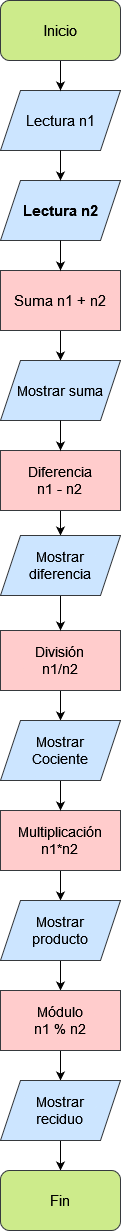

The diagram above was exported from draw.io. Its source (the exported page's mxGraphModel, read from the mxfile embedded in the PNG):
<mxGraphModel dx="1050" dy="566" grid="1" gridSize="10" guides="1" tooltips="1" connect="1" arrows="1" fold="1" page="1" pageScale="1" pageWidth="827" pageHeight="1169" math="0" shadow="0">
  <root>
    <mxCell id="WIyWlLk6GJQsqaUBKTNV-0" />
    <mxCell id="WIyWlLk6GJQsqaUBKTNV-1" parent="WIyWlLk6GJQsqaUBKTNV-0" />
    <mxCell id="_MMaL_JufyHlECsRXsiE-2" value="&lt;font style=&quot;font-size: 15px;&quot;&gt;Lectura n1&lt;/font&gt;" style="shape=parallelogram;perimeter=parallelogramPerimeter;whiteSpace=wrap;html=1;fixedSize=1;fillColor=#cce5ff;strokeColor=#36393d;" vertex="1" parent="WIyWlLk6GJQsqaUBKTNV-1">
      <mxGeometry x="354" y="110" width="120" height="60" as="geometry" />
    </mxCell>
    <mxCell id="_MMaL_JufyHlECsRXsiE-3" value="&lt;font style=&quot;font-size: 15px;&quot;&gt;Lectura n2&lt;/font&gt;" style="shape=parallelogram;perimeter=parallelogramPerimeter;whiteSpace=wrap;html=1;fixedSize=1;fillColor=#cce5ff;strokeColor=#36393d;fontStyle=1" vertex="1" parent="WIyWlLk6GJQsqaUBKTNV-1">
      <mxGeometry x="354" y="200" width="120" height="60" as="geometry" />
    </mxCell>
    <mxCell id="_MMaL_JufyHlECsRXsiE-41" value="" style="edgeStyle=orthogonalEdgeStyle;rounded=0;orthogonalLoop=1;jettySize=auto;html=1;" edge="1" parent="WIyWlLk6GJQsqaUBKTNV-1" source="_MMaL_JufyHlECsRXsiE-4" target="_MMaL_JufyHlECsRXsiE-23">
      <mxGeometry relative="1" as="geometry" />
    </mxCell>
    <mxCell id="_MMaL_JufyHlECsRXsiE-4" value="&lt;font style=&quot;font-size: 14px;&quot;&gt;Diferencia&lt;/font&gt;&lt;br&gt;&lt;font style=&quot;font-size: 14px;&quot;&gt;n1 - n2&lt;br&gt;&lt;/font&gt;" style="rounded=0;whiteSpace=wrap;html=1;fillColor=#ffcccc;strokeColor=#36393d;" vertex="1" parent="WIyWlLk6GJQsqaUBKTNV-1">
      <mxGeometry x="354" y="470" width="120" height="60" as="geometry" />
    </mxCell>
    <mxCell id="_MMaL_JufyHlECsRXsiE-40" value="" style="edgeStyle=orthogonalEdgeStyle;rounded=0;orthogonalLoop=1;jettySize=auto;html=1;" edge="1" parent="WIyWlLk6GJQsqaUBKTNV-1" source="_MMaL_JufyHlECsRXsiE-5" target="_MMaL_JufyHlECsRXsiE-24">
      <mxGeometry relative="1" as="geometry" />
    </mxCell>
    <mxCell id="_MMaL_JufyHlECsRXsiE-5" value="&lt;font style=&quot;font-size: 14px;&quot;&gt;División&lt;br&gt;n1/n2&lt;/font&gt;" style="rounded=0;whiteSpace=wrap;html=1;fillColor=#ffcccc;strokeColor=#36393d;" vertex="1" parent="WIyWlLk6GJQsqaUBKTNV-1">
      <mxGeometry x="354" y="650" width="120" height="60" as="geometry" />
    </mxCell>
    <mxCell id="_MMaL_JufyHlECsRXsiE-46" value="" style="edgeStyle=orthogonalEdgeStyle;rounded=0;orthogonalLoop=1;jettySize=auto;html=1;" edge="1" parent="WIyWlLk6GJQsqaUBKTNV-1" source="_MMaL_JufyHlECsRXsiE-6" target="_MMaL_JufyHlECsRXsiE-45">
      <mxGeometry relative="1" as="geometry" />
    </mxCell>
    <mxCell id="_MMaL_JufyHlECsRXsiE-6" value="&lt;font style=&quot;font-size: 14px;&quot;&gt;Multiplicación&lt;br&gt;n1*n2&lt;/font&gt;" style="rounded=0;whiteSpace=wrap;html=1;fillColor=#ffcccc;strokeColor=#36393d;" vertex="1" parent="WIyWlLk6GJQsqaUBKTNV-1">
      <mxGeometry x="354" y="830" width="120" height="60" as="geometry" />
    </mxCell>
    <mxCell id="_MMaL_JufyHlECsRXsiE-27" value="" style="edgeStyle=orthogonalEdgeStyle;rounded=0;orthogonalLoop=1;jettySize=auto;html=1;" edge="1" parent="WIyWlLk6GJQsqaUBKTNV-1" source="_MMaL_JufyHlECsRXsiE-8" target="_MMaL_JufyHlECsRXsiE-17">
      <mxGeometry relative="1" as="geometry" />
    </mxCell>
    <mxCell id="_MMaL_JufyHlECsRXsiE-8" value="&lt;font style=&quot;font-size: 15px;&quot;&gt;Suma n1 + n2&lt;br&gt;&lt;/font&gt;" style="rounded=0;whiteSpace=wrap;html=1;fillColor=#ffcccc;strokeColor=#36393d;" vertex="1" parent="WIyWlLk6GJQsqaUBKTNV-1">
      <mxGeometry x="354" y="290" width="120" height="60" as="geometry" />
    </mxCell>
    <mxCell id="_MMaL_JufyHlECsRXsiE-9" value="" style="endArrow=classic;html=1;rounded=0;" edge="1" parent="WIyWlLk6GJQsqaUBKTNV-1" source="_MMaL_JufyHlECsRXsiE-2" target="_MMaL_JufyHlECsRXsiE-3">
      <mxGeometry width="50" height="50" relative="1" as="geometry">
        <mxPoint x="490" y="370" as="sourcePoint" />
        <mxPoint x="520" y="240" as="targetPoint" />
      </mxGeometry>
    </mxCell>
    <mxCell id="_MMaL_JufyHlECsRXsiE-13" value="" style="endArrow=classic;html=1;rounded=0;entryX=0.5;entryY=0;entryDx=0;entryDy=0;" edge="1" parent="WIyWlLk6GJQsqaUBKTNV-1" target="_MMaL_JufyHlECsRXsiE-2">
      <mxGeometry width="50" height="50" relative="1" as="geometry">
        <mxPoint x="414" y="80" as="sourcePoint" />
        <mxPoint x="440" y="220" as="targetPoint" />
      </mxGeometry>
    </mxCell>
    <mxCell id="_MMaL_JufyHlECsRXsiE-14" value="" style="endArrow=classic;html=1;rounded=0;exitX=0.5;exitY=1;exitDx=0;exitDy=0;" edge="1" parent="WIyWlLk6GJQsqaUBKTNV-1" source="_MMaL_JufyHlECsRXsiE-3">
      <mxGeometry width="50" height="50" relative="1" as="geometry">
        <mxPoint x="270" y="470" as="sourcePoint" />
        <mxPoint x="414" y="290" as="targetPoint" />
      </mxGeometry>
    </mxCell>
    <mxCell id="_MMaL_JufyHlECsRXsiE-15" style="edgeStyle=orthogonalEdgeStyle;rounded=0;orthogonalLoop=1;jettySize=auto;html=1;exitX=0.5;exitY=1;exitDx=0;exitDy=0;" edge="1" parent="WIyWlLk6GJQsqaUBKTNV-1" source="_MMaL_JufyHlECsRXsiE-8" target="_MMaL_JufyHlECsRXsiE-8">
      <mxGeometry relative="1" as="geometry" />
    </mxCell>
    <mxCell id="_MMaL_JufyHlECsRXsiE-17" value="&lt;font style=&quot;font-size: 14px;&quot;&gt;Mostrar suma&lt;/font&gt;" style="shape=parallelogram;perimeter=parallelogramPerimeter;whiteSpace=wrap;html=1;fixedSize=1;fillColor=#cce5ff;strokeColor=#36393d;" vertex="1" parent="WIyWlLk6GJQsqaUBKTNV-1">
      <mxGeometry x="354" y="380" width="120" height="60" as="geometry" />
    </mxCell>
    <mxCell id="_MMaL_JufyHlECsRXsiE-20" value="&lt;font style=&quot;font-size: 15px;&quot;&gt;Inicio&lt;/font&gt;" style="rounded=1;whiteSpace=wrap;html=1;fillColor=#cdeb8b;strokeColor=#36393d;" vertex="1" parent="WIyWlLk6GJQsqaUBKTNV-1">
      <mxGeometry x="354" y="20" width="120" height="60" as="geometry" />
    </mxCell>
    <mxCell id="_MMaL_JufyHlECsRXsiE-39" value="" style="edgeStyle=orthogonalEdgeStyle;rounded=0;orthogonalLoop=1;jettySize=auto;html=1;" edge="1" parent="WIyWlLk6GJQsqaUBKTNV-1" source="_MMaL_JufyHlECsRXsiE-23" target="_MMaL_JufyHlECsRXsiE-5">
      <mxGeometry relative="1" as="geometry" />
    </mxCell>
    <mxCell id="_MMaL_JufyHlECsRXsiE-23" value="&lt;font style=&quot;font-size: 14px;&quot;&gt;Mostrar&lt;br&gt;diferencia&lt;/font&gt;" style="shape=parallelogram;perimeter=parallelogramPerimeter;whiteSpace=wrap;html=1;fixedSize=1;fillColor=#cce5ff;strokeColor=#36393d;" vertex="1" parent="WIyWlLk6GJQsqaUBKTNV-1">
      <mxGeometry x="354" y="555" width="120" height="60" as="geometry" />
    </mxCell>
    <mxCell id="_MMaL_JufyHlECsRXsiE-44" value="" style="edgeStyle=orthogonalEdgeStyle;rounded=0;orthogonalLoop=1;jettySize=auto;html=1;" edge="1" parent="WIyWlLk6GJQsqaUBKTNV-1" source="_MMaL_JufyHlECsRXsiE-24" target="_MMaL_JufyHlECsRXsiE-6">
      <mxGeometry relative="1" as="geometry" />
    </mxCell>
    <mxCell id="_MMaL_JufyHlECsRXsiE-24" value="&lt;font style=&quot;font-size: 14px;&quot;&gt;Mostrar&lt;/font&gt;&lt;br&gt;&lt;font style=&quot;font-size: 14px;&quot;&gt;Cociente&lt;br&gt;&lt;/font&gt;" style="shape=parallelogram;perimeter=parallelogramPerimeter;whiteSpace=wrap;html=1;fixedSize=1;fillColor=#cce5ff;strokeColor=#36393d;" vertex="1" parent="WIyWlLk6GJQsqaUBKTNV-1">
      <mxGeometry x="354" y="740" width="120" height="60" as="geometry" />
    </mxCell>
    <mxCell id="_MMaL_JufyHlECsRXsiE-43" value="" style="endArrow=classic;html=1;rounded=0;exitX=0.5;exitY=1;exitDx=0;exitDy=0;entryX=0.5;entryY=0;entryDx=0;entryDy=0;" edge="1" parent="WIyWlLk6GJQsqaUBKTNV-1" source="_MMaL_JufyHlECsRXsiE-17" target="_MMaL_JufyHlECsRXsiE-4">
      <mxGeometry width="50" height="50" relative="1" as="geometry">
        <mxPoint x="390" y="410" as="sourcePoint" />
        <mxPoint x="440" y="360" as="targetPoint" />
      </mxGeometry>
    </mxCell>
    <mxCell id="_MMaL_JufyHlECsRXsiE-151" value="" style="edgeStyle=orthogonalEdgeStyle;rounded=0;orthogonalLoop=1;jettySize=auto;html=1;" edge="1" parent="WIyWlLk6GJQsqaUBKTNV-1" source="_MMaL_JufyHlECsRXsiE-45" target="_MMaL_JufyHlECsRXsiE-48">
      <mxGeometry relative="1" as="geometry" />
    </mxCell>
    <mxCell id="_MMaL_JufyHlECsRXsiE-45" value="&lt;font style=&quot;font-size: 14px;&quot;&gt;Mostrar&lt;br&gt;producto&lt;/font&gt;" style="shape=parallelogram;perimeter=parallelogramPerimeter;whiteSpace=wrap;html=1;fixedSize=1;fillColor=#cce5ff;strokeColor=#36393d;" vertex="1" parent="WIyWlLk6GJQsqaUBKTNV-1">
      <mxGeometry x="354" y="920" width="120" height="60" as="geometry" />
    </mxCell>
    <mxCell id="_MMaL_JufyHlECsRXsiE-152" value="" style="edgeStyle=orthogonalEdgeStyle;rounded=0;orthogonalLoop=1;jettySize=auto;html=1;" edge="1" parent="WIyWlLk6GJQsqaUBKTNV-1" source="_MMaL_JufyHlECsRXsiE-48" target="_MMaL_JufyHlECsRXsiE-49">
      <mxGeometry relative="1" as="geometry" />
    </mxCell>
    <mxCell id="_MMaL_JufyHlECsRXsiE-48" value="&lt;font style=&quot;font-size: 14px;&quot;&gt;Módulo&lt;br&gt;n1 % n2&lt;/font&gt;" style="rounded=0;whiteSpace=wrap;html=1;fillColor=#ffcccc;strokeColor=#36393d;" vertex="1" parent="WIyWlLk6GJQsqaUBKTNV-1">
      <mxGeometry x="354" y="1010" width="120" height="60" as="geometry" />
    </mxCell>
    <mxCell id="_MMaL_JufyHlECsRXsiE-155" value="" style="edgeStyle=orthogonalEdgeStyle;rounded=0;orthogonalLoop=1;jettySize=auto;html=1;" edge="1" parent="WIyWlLk6GJQsqaUBKTNV-1" source="_MMaL_JufyHlECsRXsiE-49" target="_MMaL_JufyHlECsRXsiE-154">
      <mxGeometry relative="1" as="geometry" />
    </mxCell>
    <mxCell id="_MMaL_JufyHlECsRXsiE-49" value="&lt;font style=&quot;font-size: 14px;&quot;&gt;Mostrar&lt;br&gt;reciduo&lt;/font&gt;" style="shape=parallelogram;perimeter=parallelogramPerimeter;whiteSpace=wrap;html=1;fixedSize=1;fillColor=#cce5ff;strokeColor=#36393d;" vertex="1" parent="WIyWlLk6GJQsqaUBKTNV-1">
      <mxGeometry x="354" y="1100" width="120" height="60" as="geometry" />
    </mxCell>
    <mxCell id="_MMaL_JufyHlECsRXsiE-154" value="&lt;font style=&quot;font-size: 15px;&quot;&gt;Fin&lt;/font&gt;" style="rounded=1;whiteSpace=wrap;html=1;fillColor=#cdeb8b;strokeColor=#36393d;" vertex="1" parent="WIyWlLk6GJQsqaUBKTNV-1">
      <mxGeometry x="354" y="1190" width="120" height="60" as="geometry" />
    </mxCell>
  </root>
</mxGraphModel>